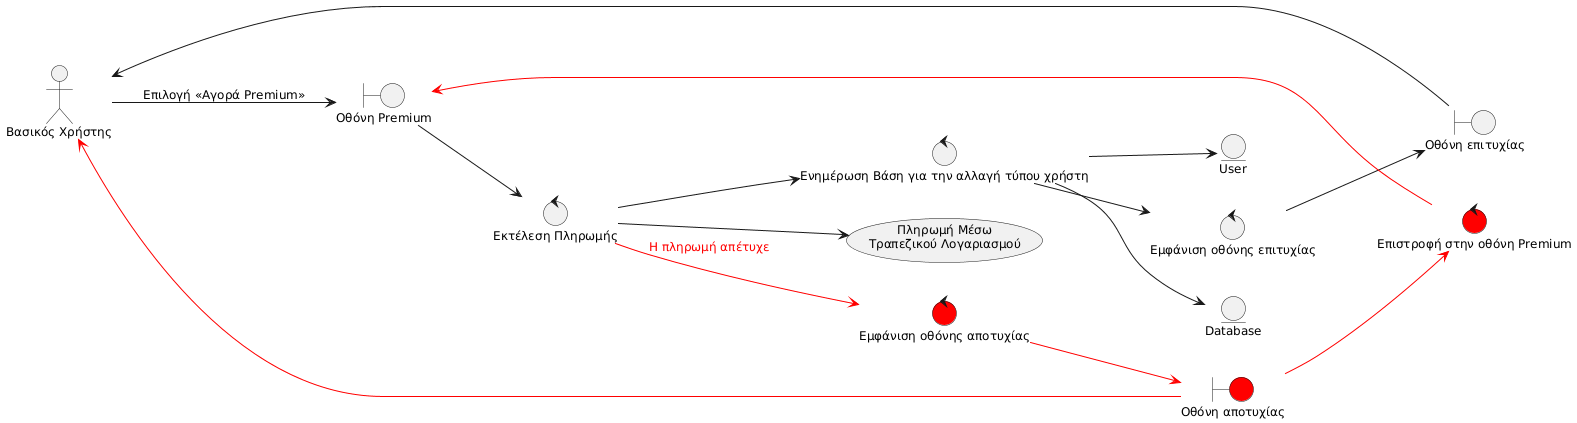

The diagram above was rendered by PlantUML. Its source (embedded in the PNG):
@startuml
skinparam defaultFontSize 12
left to right direction

actor "Βασικός Χρήστης" as GX

boundary "Οθόνη Premium" as B_PREM
boundary "Οθόνη επιτυχίας" as B_SUCCESS
boundary "Οθόνη αποτυχίας" as B_FAIL #red

control "Εκτέλεση Πληρωμής" as C_PAY
control "Ενημέρωση Βάση για την αλλαγή τύπου χρήστη" as C_UPDB
control "Εμφάνιση οθόνης επιτυχίας" as C_SUCCESS
control "Εμφάνιση οθόνης αποτυχίας" as C_FAIL #red
control "Επιστροφή στην οθόνη Premium" as C_RETURN #red

entity "Database" as E_DB
entity "User" as E_USR

usecase "Πληρωμή Μέσω\nΤραπεζικού Λογαριασμού" as UC_PAY

GX --> B_PREM : "Επιλογή <<Αγορά Premium>>"
B_PREM --> C_PAY
C_PAY --> UC_PAY
C_PAY --> C_UPDB
C_UPDB --> E_USR
C_UPDB --> E_DB
C_UPDB --> C_SUCCESS
C_SUCCESS --> B_SUCCESS
B_SUCCESS --> GX
C_PAY -[#red]-> C_FAIL : <font color="red">Η πληρωμή απέτυχε</font>
C_FAIL -[#red]-> B_FAIL
B_FAIL -[#red]-> GX
B_FAIL -[#red]-> C_RETURN
C_RETURN -[#red]-> B_PREM
@enduml